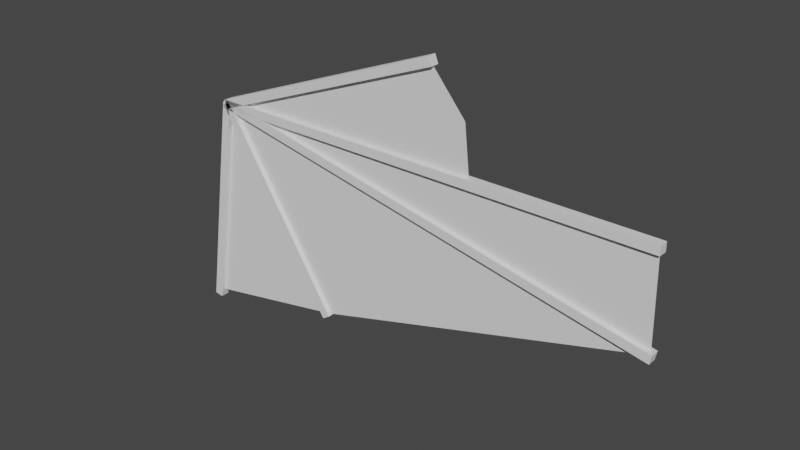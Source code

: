 # Source: sail_back_webbed.blend  (saved by Blender 3.3.6; exported with 4.5.12 LTS)
import bpy
from mathutils import Matrix  # noqa: F401  (used for matrix-valued properties, if any)

bpy.ops.wm.read_factory_settings(use_empty=True)
scene = bpy.context.scene
scene.name = 'Scene'

# ---- collections
col_collection = bpy.data.collections.new('Collection'); scene.collection.children.link(col_collection)

# ---- world
world_world = bpy.data.worlds.new('World'); scene.world = world_world
world_world.use_nodes = True; world_world.node_tree.nodes.clear()
_N = world_world.node_tree.nodes; _L = world_world.node_tree.links
n0 = _N.new('ShaderNodeOutputWorld'); n0.name = 'World Output'; n0.location = (300, 300)
n1 = _N.new('ShaderNodeBackground'); n1.name = 'Background'; n1.location = (10, 300)
n1.inputs[0].default_value = (0.05088, 0.05088, 0.05088, 1.0)
_L.new(n1.outputs[0], n0.inputs[0])
n0.is_active_output = True
world_world.color = (0.05088, 0.05088, 0.05088)
world_world.use_sun_shadow = False
world_world.sun_shadow_jitter_overblur = 0.0

# ---- meshes
me_cube_001 = bpy.data.meshes.new('Cube.001')
me_cube_001.from_pydata([(-0.04536, -0.1935, -0.1935), (-0.04536, -0.1935, 0.1935), (-0.04536, 0.1935, -0.1935), (-0.04536, 0.1935, 0.1935), (20.02, -0.1935, -0.1935), (20.02, -0.1935, 0.1935), (20.02, 0.1935, -0.1935), (20.02, 0.1935, 0.1935)], [], [(0, 1, 3, 2), (2, 3, 7, 6), (6, 7, 5, 4), (4, 5, 1, 0), (2, 6, 4, 0), (7, 3, 1, 5)])
_uv = me_cube_001.uv_layers.new(name='UVMap')
_uv.uv.foreach_set('vector', [0.375, 0.0, 0.625, 0.0, 0.625, 0.25, 0.375, 0.25, 0.375, 0.25, 0.625, 0.25, 0.625, 0.5, 0.375, 0.5, 0.375, 0.5, 0.625, 0.5, 0.625, 0.75, 0.375, 0.75, 0.375, 0.75, 0.625, 0.75, 0.625, 1.0, 0.375, 1.0, 0.125, 0.5, 0.375, 0.5, 0.375, 0.75, 0.125, 0.75, 0.625, 0.5, 0.875, 0.5, 0.875, 0.75, 0.625, 0.75])
me_cube_001.update()
me_cube_002 = bpy.data.meshes.new('Cube.002')
me_cube_002.from_pydata([(-0.04536, -0.1935, -0.1935), (-0.04536, -0.1935, 0.1935), (-0.04536, 0.1935, -0.1935), (-0.04536, 0.1935, 0.1935), (9.849, -0.1935, -0.1935), (9.849, -0.1935, 0.1935), (9.849, 0.1935, -0.1935), (9.849, 0.1935, 0.1935)], [], [(0, 1, 3, 2), (2, 3, 7, 6), (6, 7, 5, 4), (4, 5, 1, 0), (2, 6, 4, 0), (7, 3, 1, 5)])
_uv = me_cube_002.uv_layers.new(name='UVMap')
_uv.uv.foreach_set('vector', [0.375, 0.0, 0.625, 0.0, 0.625, 0.25, 0.375, 0.25, 0.375, 0.25, 0.625, 0.25, 0.625, 0.5, 0.375, 0.5, 0.375, 0.5, 0.625, 0.5, 0.625, 0.75, 0.375, 0.75, 0.375, 0.75, 0.625, 0.75, 0.625, 1.0, 0.375, 1.0, 0.125, 0.5, 0.375, 0.5, 0.375, 0.75, 0.125, 0.75, 0.625, 0.5, 0.875, 0.5, 0.875, 0.75, 0.625, 0.75])
me_cube_002.update()
me_cube_003 = bpy.data.meshes.new('Cube.003')
me_cube_003.from_pydata([(-0.04536, -0.1935, -0.1935), (-0.04536, -0.1935, 0.1935), (-0.04536, 0.1935, -0.1935), (-0.04536, 0.1935, 0.1935), (9.849, -0.1935, -0.1935), (9.849, -0.1935, 0.1935), (9.849, 0.1935, -0.1935), (9.849, 0.1935, 0.1935)], [], [(0, 1, 3, 2), (2, 3, 7, 6), (6, 7, 5, 4), (4, 5, 1, 0), (2, 6, 4, 0), (7, 3, 1, 5)])
_uv = me_cube_003.uv_layers.new(name='UVMap')
_uv.uv.foreach_set('vector', [0.375, 0.0, 0.625, 0.0, 0.625, 0.25, 0.375, 0.25, 0.375, 0.25, 0.625, 0.25, 0.625, 0.5, 0.375, 0.5, 0.375, 0.5, 0.625, 0.5, 0.625, 0.75, 0.375, 0.75, 0.375, 0.75, 0.625, 0.75, 0.625, 1.0, 0.375, 1.0, 0.125, 0.5, 0.375, 0.5, 0.375, 0.75, 0.125, 0.75, 0.625, 0.5, 0.875, 0.5, 0.875, 0.75, 0.625, 0.75])
me_cube_003.update()
me_cube_004 = bpy.data.meshes.new('Cube.004')
me_cube_004.from_pydata([(-0.04536, -0.1935, -0.1935), (-0.04536, -0.1935, 0.1935), (-0.04536, 0.1935, -0.1935), (-0.04536, 0.1935, 0.1935), (20.54, -0.1935, -0.1935), (20.54, -0.1935, 0.1935), (20.54, 0.1935, -0.1935), (20.54, 0.1935, 0.1935)], [], [(0, 1, 3, 2), (2, 3, 7, 6), (6, 7, 5, 4), (4, 5, 1, 0), (2, 6, 4, 0), (7, 3, 1, 5)])
_uv = me_cube_004.uv_layers.new(name='UVMap')
_uv.uv.foreach_set('vector', [0.375, 0.0, 0.625, 0.0, 0.625, 0.25, 0.375, 0.25, 0.375, 0.25, 0.625, 0.25, 0.625, 0.5, 0.375, 0.5, 0.375, 0.5, 0.625, 0.5, 0.625, 0.75, 0.375, 0.75, 0.375, 0.75, 0.625, 0.75, 0.625, 1.0, 0.375, 1.0, 0.125, 0.5, 0.375, 0.5, 0.375, 0.75, 0.125, 0.75, 0.625, 0.5, 0.875, 0.5, 0.875, 0.75, 0.625, 0.75])
me_cube_004.update()
me_cube_005 = bpy.data.meshes.new('Cube.005')
me_cube_005.from_pydata([(-0.04536, -0.1935, -0.1935), (-0.04536, -0.1935, 0.1935), (-0.04536, 0.1935, -0.1935), (-0.04536, 0.1935, 0.1935), (11.52, -0.1935, -0.1935), (11.52, -0.1935, 0.1935), (11.52, 0.1935, -0.1935), (11.52, 0.1935, 0.1935)], [], [(0, 1, 3, 2), (2, 3, 7, 6), (6, 7, 5, 4), (4, 5, 1, 0), (2, 6, 4, 0), (7, 3, 1, 5)])
_uv = me_cube_005.uv_layers.new(name='UVMap')
_uv.uv.foreach_set('vector', [0.375, 0.0, 0.625, 0.0, 0.625, 0.25, 0.375, 0.25, 0.375, 0.25, 0.625, 0.25, 0.625, 0.5, 0.375, 0.5, 0.375, 0.5, 0.625, 0.5, 0.625, 0.75, 0.375, 0.75, 0.375, 0.75, 0.625, 0.75, 0.625, 1.0, 0.375, 1.0, 0.125, 0.5, 0.375, 0.5, 0.375, 0.75, 0.125, 0.75, 0.625, 0.5, 0.875, 0.5, 0.875, 0.75, 0.625, 0.75])
me_cube_005.update()
me_plane = bpy.data.meshes.new('Plane')
me_plane.from_pydata([(-1.406, -9.465, -7.673e-07), (5.303, -8.177, -6.506e-07), (-0.1006, -0.0757, -9.751e-08), (20.03, -4.007, -4.538e-07), (19.92, -0.007141, -9.129e-08)], [], [(0, 1, 2), (2, 3, 4), (2, 1, 3)])
_uv = me_plane.uv_layers.new(name='UVMap')
_uv.uv.foreach_set('vector', [0.0, 0.0, 1.0, 0.0, 0.0, 1.0, 0.0, 1.0, 1.0, 1.0, 1.0, 1.0, 0.0, 1.0, 1.0, 0.0, 1.0, 1.0])
me_plane.update()
me_plane_001 = bpy.data.meshes.new('Plane.001')
me_plane_001.from_pydata([(-0.1006, -0.0757, -9.751e-08), (12.41, 0.04094, -8.694e-08), (10.61, 4.14, 2.847e-07), (12.17, 2.281, 1.161e-07)], [], [(0, 1, 3, 2)])
_uv = me_plane_001.uv_layers.new(name='UVMap')
_uv.uv.foreach_set('vector', [0.0, 1.0, 1.0, 1.0, 1.0, 1.0, 1.0, 1.0])
me_plane_001.update()

# ---- objects
ob_cube = bpy.data.objects.new('Cube', me_cube_001)
ob_cube_001 = bpy.data.objects.new('Cube.001', me_cube_002)
ob_cube_002 = bpy.data.objects.new('Cube.002', me_cube_003)
ob_cube_003 = bpy.data.objects.new('Cube.003', me_cube_004)
ob_cube_004 = bpy.data.objects.new('Cube.004', me_cube_005)
ob_plane = bpy.data.objects.new('Plane', me_plane)
ob_plane_001 = bpy.data.objects.new('Plane.001', me_plane_001)

# ---- transforms, parenting, visibility, modifiers, constraints
ob_cube.location = (0.0, 0.0, 0.0)
ob_cube_001.location = (0.0, 0.0, 0.0)
ob_cube_001.rotation_euler = (-1.009e-06, 1.725, -8.644e-07)
ob_cube_002.location = (0.0, 0.0, 0.0)
ob_cube_002.rotation_euler = (1.14e-07, 0.9991, 2.089e-07)
ob_cube_003.location = (0.0, 0.0, 0.0)
ob_cube_003.rotation_euler = (2.695e-09, 0.1986, 2.704e-08)
ob_cube_004.location = (0.0, 0.0, 0.0)
ob_cube_004.rotation_euler = (9.906e-09, -0.3727, -5.254e-08)
ob_plane.location = (0.0, 0.0, 0.0)
ob_plane.rotation_euler = (1.571, -0.0, 0.0)
ob_plane_001.location = (0.0, 0.0, 0.0)
ob_plane_001.rotation_euler = (1.571, -0.0, 0.0)

# ---- collection membership
col_collection.objects.link(ob_cube)
col_collection.objects.link(ob_cube_001)
col_collection.objects.link(ob_cube_002)
col_collection.objects.link(ob_cube_003)
col_collection.objects.link(ob_cube_004)
col_collection.objects.link(ob_plane)
col_collection.objects.link(ob_plane_001)

# ---- scene / render settings (as saved in the file)
scene.frame_start = 1; scene.frame_end = 250; scene.frame_set(1)
scene.render.engine = 'BLENDER_EEVEE_NEXT'
scene.cycles.sampling_pattern = 'TABULATED_SOBOL'
scene.cycles.use_light_tree = False
scene.view_settings.view_transform = 'Filmic'
bpy.context.view_layer.update()

# ---- added for rendering (the .blend has no active camera and no usable light): camera, sun
cam_auto = bpy.data.cameras.new('AutoCamera')
cam_auto.lens = 50.0
cam_auto.sensor_width = 36.0
cam_auto.clip_end = 1000.0
ob_auto_camera = bpy.data.objects.new('AutoCamera', cam_auto)
scene.collection.objects.link(ob_auto_camera)
ob_auto_camera.location = (33.3447, -28.9288, 16.5935)
ob_auto_camera.rotation_euler = (1.09748, -7.21219e-08, 0.694738)
scene.camera = ob_auto_camera
light_auto_sun = bpy.data.lights.new('AutoSun', 'SUN')
light_auto_sun.energy = 3.0
light_auto_sun.angle = 0.0523599
ob_auto_sun = bpy.data.objects.new('AutoSun', light_auto_sun)
scene.collection.objects.link(ob_auto_sun)
ob_auto_sun.rotation_euler = (0.872665, 0.174533, 0.523599)
bpy.context.view_layer.update()

